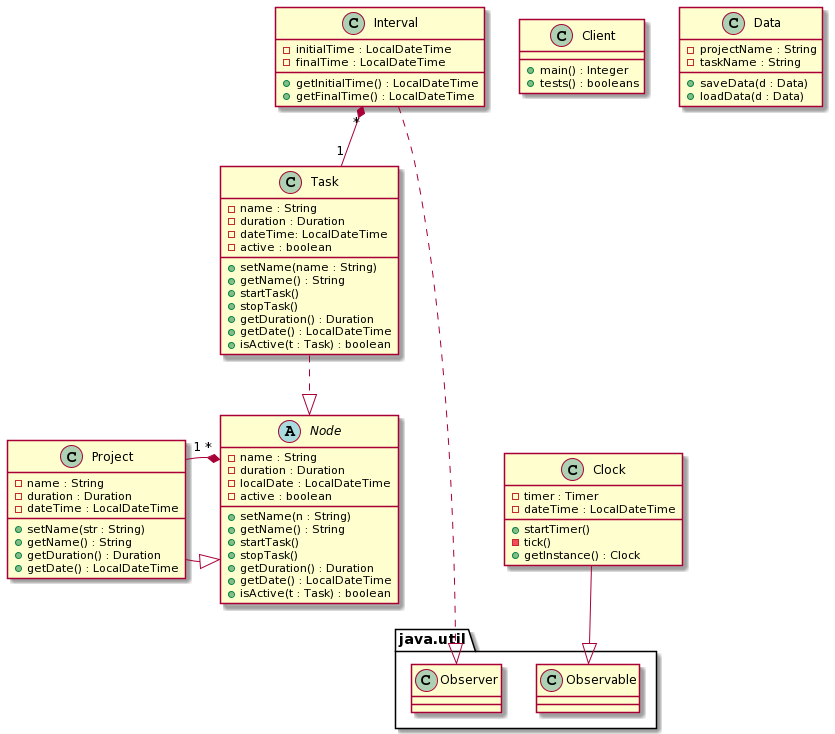

The diagram above was rendered by PlantUML. Its source (embedded in the PNG):
@startuml
class Client {
+ main() : Integer
+ tests() : booleans
}

abstract Node {
- name : String
- duration : Duration
- localDate : LocalDateTime
- active : boolean
+ setName(n : String)
+ getName() : String
+ startTask()
+ stopTask()
+ getDuration() : Duration
+ getDate() : LocalDateTime
+ isActive(t : Task) : boolean
}

class Project {
- name : String
- duration : Duration
- dateTime : LocalDateTime
+ setName(str : String)
+ getName() : String
+ getDuration() : Duration
+ getDate() : LocalDateTime
}

class Task {
- name : String
- duration : Duration
- dateTime: LocalDateTime
- active : boolean
+ setName(name : String)
+ getName() : String
+ startTask()
+ stopTask()
+ getDuration() : Duration
+ getDate() : LocalDateTime
+ isActive(t : Task) : boolean
}

class Interval {
- initialTime : LocalDateTime
- finalTime : LocalDateTime
+ getInitialTime() : LocalDateTime
+ getFinalTime() : LocalDateTime

}

class Clock {
- timer : Timer
- dateTime : LocalDateTime
+ startTimer()
- tick()
+ getInstance() : Clock
}

class Data {
- projectName : String
- taskName : String
+ saveData(d : Data)
+ loadData(d : Data)
}

Project -|> Node
Node "*" *-- "1" Project
Task -.|> Node
Clock -down-|> java.util.Observable
Interval -.down.-|> java.util.Observer
Interval "*" *-- "1" Task
@enduml